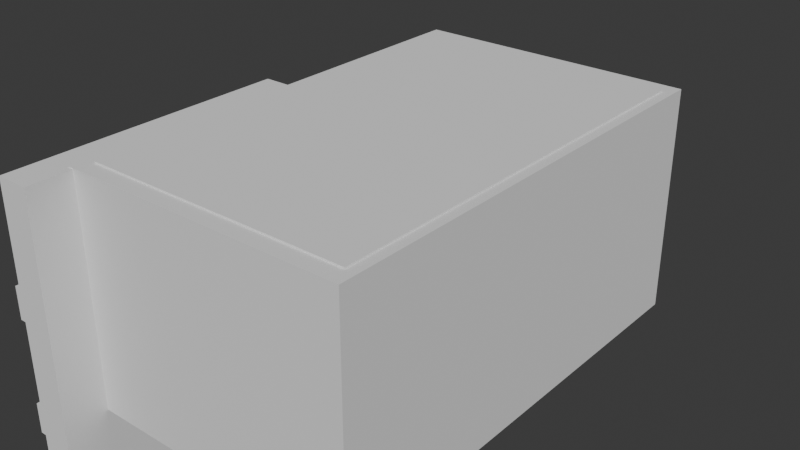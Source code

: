 # Source: KistAnimation.blend  (saved by Blender 5.0.119; exported with 4.5.12 LTS)
import bpy
from mathutils import Matrix  # noqa: F401  (used for matrix-valued properties, if any)

bpy.ops.wm.read_factory_settings(use_empty=True)
scene = bpy.context.scene
scene.name = 'Scene'

# ---- collections
col_collection = bpy.data.collections.new('Collection'); scene.collection.children.link(col_collection)

# ---- world
world_world = bpy.data.worlds.new('World'); scene.world = world_world
world_world.use_nodes = True; world_world.node_tree.nodes.clear()
_N = world_world.node_tree.nodes; _L = world_world.node_tree.links
n0 = _N.new('ShaderNodeOutputWorld'); n0.name = 'World Output'; n0.location = (200, 100)
n1 = _N.new('ShaderNodeBackground'); n1.name = 'Background'; n1.location = (-200, 100)
n1.inputs[0].default_value = (0.05088, 0.05088, 0.05088, 1.0)
_L.new(n1.outputs[0], n0.inputs[0])
n0.is_active_output = True
world_world.color = (0.05088, 0.05088, 0.05088)
world_world.sun_shadow_jitter_overblur = 0.0

# ---- meshes
me_cube_001 = bpy.data.meshes.new('Cube.001')
me_cube_001.from_pydata([(-1.0, -1.0, -1.0), (-1.0, -1.0, 1.0), (-1.0, 1.0, -1.0), (-1.0, 1.0, 1.0), (1.0, -1.0, -1.0), (1.0, -1.0, 1.0), (1.0, 1.0, -1.0), (1.0, 1.0, 1.0)], [], [(0, 1, 3, 2), (2, 3, 7, 6), (6, 7, 5, 4), (4, 5, 1, 0), (2, 6, 4, 0), (7, 3, 1, 5)])
_uv = me_cube_001.uv_layers.new(name='UVMap')
_uv.uv.foreach_set('vector', [0.375, 0.0, 0.625, 0.0, 0.625, 0.25, 0.375, 0.25, 0.375, 0.25, 0.625, 0.25, 0.625, 0.5, 0.375, 0.5, 0.375, 0.5, 0.625, 0.5, 0.625, 0.75, 0.375, 0.75, 0.375, 0.75, 0.625, 0.75, 0.625, 1.0, 0.375, 1.0, 0.125, 0.5, 0.375, 0.5, 0.375, 0.75, 0.125, 0.75, 0.625, 0.5, 0.875, 0.5, 0.875, 0.75, 0.625, 0.75])
me_cube_001.update()
me_cube_002 = bpy.data.meshes.new('Cube.002')
me_cube_002.from_pydata([(-5.96e-08, -1.0, -4.768e-07), (-5.96e-08, -1.0, 2.0), (-5.96e-08, 1.0, -4.768e-07), (-5.96e-08, 1.0, 2.0), (2.0, -1.0, -4.768e-07), (2.0, -1.0, 2.0), (2.0, 1.0, -4.768e-07), (2.0, 1.0, 2.0), (-5.96e-08, 0.0, -4.768e-07), (2.0, 0.0, -4.768e-07), (-5.96e-08, 0.4417, 2.342), (2.0, 0.5, -4.768e-07), (-5.96e-08, 0.5, -4.768e-07), (-5.96e-08, 0.5, 2.284), (-5.96e-08, -0.5, -4.768e-07), (2.0, -0.5, -4.768e-07), (2.0, -0.4305, 2.0), (2.0, -0.5695, 2.0), (2.0, -0.5, 1.931), (-5.96e-08, -0.5695, 2.0), (-5.96e-08, -0.4305, 2.0), (-5.96e-08, -0.5, 1.931), (-5.96e-08, -0.06678, 2.0), (-5.96e-08, 0.06678, 2.0), (-5.96e-08, 0.0, 1.933), (2.0, 0.06678, 2.0), (2.0, -0.06678, 2.0), (2.0, 0.0, 1.933), (-5.96e-08, 0.4417, 2.0), (-5.96e-08, 0.5583, 2.0), (-5.96e-08, 0.5, 1.942), (2.0, 0.5583, 2.0), (2.0, 0.4417, 2.0), (2.0, 0.5, 1.942), (-5.96e-08, 0.5583, 2.342), (2.0, 0.5, 2.284), (2.0, 0.5583, 2.342), (2.0, 0.4417, 2.342), (-5.96e-08, -0.06678, 2.346), (-5.96e-08, 0.06678, 2.346), (2.0, 0.06678, 2.346), (2.0, -0.06678, 2.346), (2.0, -0.4305, 2.346), (2.0, -0.5695, 2.346), (-5.96e-08, -0.5695, 2.346), (-5.96e-08, -0.4305, 2.346)], [], [(10, 37, 36, 34), (2, 3, 7, 6), (4, 5, 1, 0), (14, 15, 4, 0), (12, 11, 9, 8), (36, 37, 35), (2, 6, 11, 12), (30, 28, 10, 13), (8, 9, 15, 14), (16, 17, 18), (19, 20, 21), (16, 20, 45, 42), (17, 19, 1, 5), (15, 18, 17, 5, 4), (0, 1, 19, 21, 14), (22, 23, 24), (25, 26, 27), (23, 22, 38, 39), (26, 22, 20, 16), (10, 34, 13), (14, 21, 20, 22, 24, 8), (29, 30, 13, 34), (28, 32, 37, 10), (9, 27, 26, 16, 18, 15), (33, 31, 36, 35), (32, 33, 35, 37), (31, 29, 34, 36), (7, 3, 29, 31), (8, 24, 23, 28, 30, 12), (32, 28, 23, 25), (12, 30, 29, 3, 2), (6, 7, 31, 33, 11), (11, 33, 32, 25, 27, 9), (38, 41, 40, 39), (22, 26, 41, 38), (26, 25, 40, 41), (25, 23, 39, 40), (44, 43, 42, 45), (17, 16, 42, 43), (19, 17, 43, 44), (20, 19, 44, 45)])
_uv = me_cube_002.uv_layers.new(name='UVMap')
_uv.uv.foreach_set('vector', [0.875, 0.5698, 0.625, 0.5698, 0.625, 0.5552, 0.875, 0.5552, 0.375, 0.25, 0.625, 0.25, 0.625, 0.5, 0.375, 0.5, 0.375, 0.75, 0.625, 0.75, 0.625, 1.0, 0.375, 1.0, 0.125, 0.6875, 0.375, 0.6875, 0.375, 0.75, 0.125, 0.75, 0.125, 0.5625, 0.375, 0.5625, 0.375, 0.625, 0.125, 0.625, 0.625, 0.5552, 0.625, 0.5698, 0.6177, 0.5625, 0.125, 0.5, 0.375, 0.5, 0.375, 0.5625, 0.125, 0.5625, 0.6177, 0.1875, 0.625, 0.1796, 0.625, 0.1796, 0.6177, 0.1875, 0.125, 0.625, 0.375, 0.625, 0.375, 0.6875, 0.125, 0.6875, 0.625, 0.6788, 0.625, 0.6962, 0.6163, 0.6875, 0.625, 0.05381, 0.625, 0.06684, 0.6163, 0.0625, 0.625, 0.6788, 0.875, 0.6788, 0.875, 0.6788, 0.625, 0.6788, 0.625, 0.6962, 0.875, 0.6962, 0.875, 0.75, 0.625, 0.75, 0.375, 0.6875, 0.6163, 0.6875, 0.625, 0.6962, 0.625, 0.75, 0.375, 0.75, 0.375, 0.0, 0.625, 0.0, 0.625, 0.05381, 0.6163, 0.0625, 0.375, 0.0625, 0.625, 0.116, 0.625, 0.1292, 0.6167, 0.125, 0.625, 0.6167, 0.625, 0.6333, 0.6167, 0.625, 0.625, 0.1292, 0.625, 0.116, 0.625, 0.116, 0.625, 0.1292, 0.625, 0.6333, 0.875, 0.6333, 0.875, 0.6788, 0.625, 0.6788, 0.625, 0.1796, 0.625, 0.1911, 0.6177, 0.1875, 0.375, 0.0625, 0.6163, 0.0625, 0.625, 0.06684, 0.625, 0.116, 0.6167, 0.125, 0.375, 0.125, 0.625, 0.1911, 0.6177, 0.1875, 0.6177, 0.1875, 0.625, 0.1911, 0.875, 0.5698, 0.625, 0.5698, 0.625, 0.5698, 0.875, 0.5698, 0.375, 0.625, 0.6167, 0.625, 0.625, 0.6333, 0.625, 0.6788, 0.6163, 0.6875, 0.375, 0.6875, 0.6177, 0.5625, 0.625, 0.5552, 0.625, 0.5552, 0.6177, 0.5625, 0.625, 0.5698, 0.6177, 0.5625, 0.6177, 0.5625, 0.625, 0.5698, 0.625, 0.5552, 0.875, 0.5552, 0.875, 0.5552, 0.625, 0.5552, 0.625, 0.5, 0.875, 0.5, 0.875, 0.5552, 0.625, 0.5552, 0.375, 0.125, 0.6167, 0.125, 0.625, 0.1292, 0.625, 0.1796, 0.6177, 0.1875, 0.375, 0.1875, 0.625, 0.5698, 0.875, 0.5698, 0.875, 0.6167, 0.625, 0.6167, 0.375, 0.1875, 0.6177, 0.1875, 0.625, 0.1911, 0.625, 0.25, 0.375, 0.25, 0.375, 0.5, 0.625, 0.5, 0.625, 0.5552, 0.6177, 0.5625, 0.375, 0.5625, 0.375, 0.5625, 0.6177, 0.5625, 0.625, 0.5698, 0.625, 0.6167, 0.6167, 0.625, 0.375, 0.625, 0.875, 0.6333, 0.625, 0.6333, 0.625, 0.6167, 0.875, 0.6167, 0.875, 0.6333, 0.625, 0.6333, 0.625, 0.6333, 0.875, 0.6333, 0.625, 0.6333, 0.625, 0.6167, 0.625, 0.6167, 0.625, 0.6333, 0.625, 0.6167, 0.875, 0.6167, 0.875, 0.6167, 0.625, 0.6167, 0.875, 0.6962, 0.625, 0.6962, 0.625, 0.6788, 0.875, 0.6788, 0.625, 0.6962, 0.625, 0.6788, 0.625, 0.6788, 0.625, 0.6962, 0.875, 0.6962, 0.625, 0.6962, 0.625, 0.6962, 0.875, 0.6962, 0.625, 0.06684, 0.625, 0.05381, 0.625, 0.05381, 0.625, 0.06684])
me_cube_002.update()
me_cube_003 = bpy.data.meshes.new('Cube.003')
me_cube_003.from_pydata([(-1.0, -1.0, -1.0), (-1.0, -1.0, 1.0), (-1.0, 1.0, -1.0), (-1.0, 1.0, 1.0), (1.0, -1.0, -1.0), (1.0, -1.0, 1.0), (1.0, 1.0, -1.0), (1.0, 1.0, 1.0)], [], [(0, 1, 3, 2), (2, 3, 7, 6), (6, 7, 5, 4), (4, 5, 1, 0), (2, 6, 4, 0), (7, 3, 1, 5)])
_uv = me_cube_003.uv_layers.new(name='UVMap')
_uv.uv.foreach_set('vector', [0.375, 0.0, 0.625, 0.0, 0.625, 0.25, 0.375, 0.25, 0.375, 0.25, 0.625, 0.25, 0.625, 0.5, 0.375, 0.5, 0.375, 0.5, 0.625, 0.5, 0.625, 0.75, 0.375, 0.75, 0.375, 0.75, 0.625, 0.75, 0.625, 1.0, 0.375, 1.0, 0.125, 0.5, 0.375, 0.5, 0.375, 0.75, 0.125, 0.75, 0.625, 0.5, 0.875, 0.5, 0.875, 0.75, 0.625, 0.75])
me_cube_003.update()
arm_armature_kist = bpy.data.armatures.new('Armature kist')  # bones are not reproduced

# ---- objects
ob_cube = bpy.data.objects.new('Cube', me_cube_001)
ob_cube_001 = bpy.data.objects.new('Cube.001', me_cube_002)
ob_cube_002 = bpy.data.objects.new('Cube.002', me_cube_003)
ob_armature = bpy.data.objects.new('Armature', arm_armature_kist)

# ---- transforms, parenting, visibility, modifiers, constraints
ob_cube.location = (0.0, 0.0, 0.0)
ob_cube.scale = (0.6161, 1.0, 0.496)
_m = ob_cube.modifiers.new('Boolean', 'BOOLEAN')
_m.object = ob_cube_002
ob_cube_001.parent = ob_armature
ob_cube_001.matrix_parent_inverse = Matrix(((0.0, -7.55e-08, -1.0, 0.5026), (1.0, 0.0, -0.0, -0.5619), (0.0, -1.0, 7.55e-08, -0.009851), (-0.0, -0.0, -0.0, 1.0)))
ob_cube_001.location = (-0.6161, 0.0, 0.4958)
ob_cube_001.scale = (0.6161, 1.0, 0.07135)
ob_cube_002.location = (0.0, 0.0, 0.04325)
ob_cube_002.scale = (0.5709, 0.9267, 0.4596)
ob_armature.location = (-0.6003, -0.009851, -0.4974)

# ---- collection membership
col_collection.objects.link(ob_cube)
col_collection.objects.link(ob_cube_001)
col_collection.objects.link(ob_cube_002)
col_collection.objects.link(ob_armature)

# ---- scene / render settings (as saved in the file)
scene.frame_start = 1; scene.frame_end = 30; scene.frame_set(1)
scene.render.engine = 'BLENDER_EEVEE_NEXT'
scene.render.bake_bias = 0.0
scene.render.bake_samples = 0
scene.cycles.sampling_pattern = 'TABULATED_SOBOL'
scene.eevee.use_volume_custom_range = False
bpy.context.view_layer.update()

# ---- added for rendering (the .blend has no active camera and no usable light): camera, sun
cam_auto = bpy.data.cameras.new('AutoCamera')
cam_auto.lens = 50.0
cam_auto.sensor_width = 36.0
cam_auto.clip_end = 1000.0
ob_auto_camera = bpy.data.objects.new('AutoCamera', cam_auto)
scene.collection.objects.link(ob_auto_camera)
ob_auto_camera.location = (2.42369, -2.90843, 2.02252)
ob_auto_camera.rotation_euler = (1.09748, -7.21219e-08, 0.694738)
scene.camera = ob_auto_camera
light_auto_sun = bpy.data.lights.new('AutoSun', 'SUN')
light_auto_sun.energy = 3.0
light_auto_sun.angle = 0.0523599
ob_auto_sun = bpy.data.objects.new('AutoSun', light_auto_sun)
scene.collection.objects.link(ob_auto_sun)
ob_auto_sun.rotation_euler = (0.872665, 0.174533, 0.523599)
bpy.context.view_layer.update()
